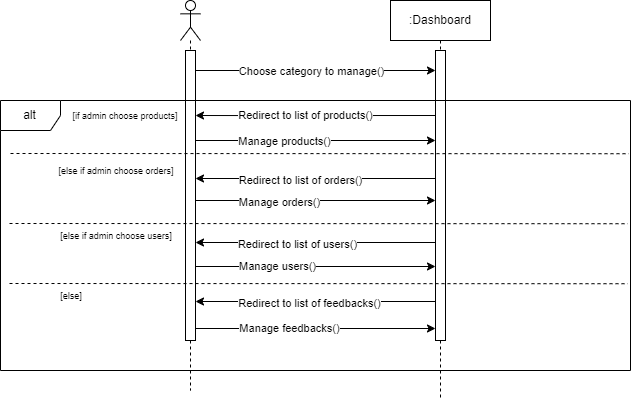

The diagram above was exported from draw.io. Its source (the exported page's mxGraphModel, read from the mxfile embedded in the PNG):
<mxGraphModel dx="1071" dy="586" grid="1" gridSize="10" guides="1" tooltips="1" connect="1" arrows="1" fold="1" page="1" pageScale="1" pageWidth="850" pageHeight="1100" math="0" shadow="0">
  <root>
    <mxCell id="0" />
    <mxCell id="1" parent="0" />
    <mxCell id="fVPIwCauCuHjpf9fosIQ-1" value="" style="shape=umlLifeline;perimeter=lifelinePerimeter;whiteSpace=wrap;html=1;container=1;dropTarget=0;collapsible=0;recursiveResize=0;outlineConnect=0;portConstraint=eastwest;newEdgeStyle={&quot;curved&quot;:0,&quot;rounded&quot;:0};participant=umlActor;" vertex="1" parent="1">
      <mxGeometry x="380" y="100" width="20" height="390" as="geometry" />
    </mxCell>
    <mxCell id="fVPIwCauCuHjpf9fosIQ-4" value="" style="html=1;points=[[0,0,0,0,5],[0,1,0,0,-5],[1,0,0,0,5],[1,1,0,0,-5]];perimeter=orthogonalPerimeter;outlineConnect=0;targetShapes=umlLifeline;portConstraint=eastwest;newEdgeStyle={&quot;curved&quot;:0,&quot;rounded&quot;:0};" vertex="1" parent="fVPIwCauCuHjpf9fosIQ-1">
      <mxGeometry x="5" y="50" width="10" height="290" as="geometry" />
    </mxCell>
    <mxCell id="fVPIwCauCuHjpf9fosIQ-2" value=":Dashboard" style="shape=umlLifeline;perimeter=lifelinePerimeter;whiteSpace=wrap;html=1;container=1;dropTarget=0;collapsible=0;recursiveResize=0;outlineConnect=0;portConstraint=eastwest;newEdgeStyle={&quot;curved&quot;:0,&quot;rounded&quot;:0};" vertex="1" parent="1">
      <mxGeometry x="590" y="100" width="100" height="400" as="geometry" />
    </mxCell>
    <mxCell id="fVPIwCauCuHjpf9fosIQ-3" value="" style="html=1;points=[[0,0,0,0,5],[0,1,0,0,-5],[1,0,0,0,5],[1,1,0,0,-5]];perimeter=orthogonalPerimeter;outlineConnect=0;targetShapes=umlLifeline;portConstraint=eastwest;newEdgeStyle={&quot;curved&quot;:0,&quot;rounded&quot;:0};" vertex="1" parent="fVPIwCauCuHjpf9fosIQ-2">
      <mxGeometry x="45" y="50" width="10" height="290" as="geometry" />
    </mxCell>
    <mxCell id="yzkhzyy-RAD3zUf0hM8W-1" style="edgeStyle=orthogonalEdgeStyle;rounded=0;orthogonalLoop=1;jettySize=auto;html=1;curved=0;" edge="1" parent="1" source="fVPIwCauCuHjpf9fosIQ-4" target="fVPIwCauCuHjpf9fosIQ-3">
      <mxGeometry relative="1" as="geometry">
        <Array as="points">
          <mxPoint x="580" y="170" />
          <mxPoint x="580" y="170" />
        </Array>
      </mxGeometry>
    </mxCell>
    <mxCell id="yzkhzyy-RAD3zUf0hM8W-2" value="Choose category to manage()" style="edgeLabel;html=1;align=center;verticalAlign=middle;resizable=0;points=[];" vertex="1" connectable="0" parent="yzkhzyy-RAD3zUf0hM8W-1">
      <mxGeometry x="-0.1488" y="1" relative="1" as="geometry">
        <mxPoint x="13" y="1" as="offset" />
      </mxGeometry>
    </mxCell>
    <mxCell id="yzkhzyy-RAD3zUf0hM8W-3" value="alt" style="shape=umlFrame;whiteSpace=wrap;html=1;pointerEvents=0;" vertex="1" parent="1">
      <mxGeometry x="200" y="200" width="630" height="270" as="geometry" />
    </mxCell>
    <mxCell id="yzkhzyy-RAD3zUf0hM8W-7" style="edgeStyle=orthogonalEdgeStyle;rounded=0;orthogonalLoop=1;jettySize=auto;html=1;" edge="1" parent="1" source="fVPIwCauCuHjpf9fosIQ-4" target="fVPIwCauCuHjpf9fosIQ-3">
      <mxGeometry relative="1" as="geometry">
        <Array as="points">
          <mxPoint x="450" y="240" />
          <mxPoint x="450" y="240" />
        </Array>
      </mxGeometry>
    </mxCell>
    <mxCell id="yzkhzyy-RAD3zUf0hM8W-8" value="Manage products()" style="edgeLabel;html=1;align=center;verticalAlign=middle;resizable=0;points=[];" vertex="1" connectable="0" parent="yzkhzyy-RAD3zUf0hM8W-7">
      <mxGeometry x="-0.1872" relative="1" as="geometry">
        <mxPoint x="-9" as="offset" />
      </mxGeometry>
    </mxCell>
    <mxCell id="yzkhzyy-RAD3zUf0hM8W-4" value="&lt;font style=&quot;font-size: 9px;&quot;&gt;[if admin choose products]&lt;/font&gt;" style="text;html=1;align=center;verticalAlign=middle;whiteSpace=wrap;rounded=0;" vertex="1" parent="1">
      <mxGeometry x="260" y="200" width="130" height="30" as="geometry" />
    </mxCell>
    <mxCell id="yzkhzyy-RAD3zUf0hM8W-5" style="edgeStyle=orthogonalEdgeStyle;rounded=0;orthogonalLoop=1;jettySize=auto;html=1;curved=0;" edge="1" parent="1">
      <mxGeometry relative="1" as="geometry">
        <mxPoint x="635" y="215" as="sourcePoint" />
        <mxPoint x="395" y="215" as="targetPoint" />
        <Array as="points">
          <mxPoint x="450" y="215" />
          <mxPoint x="450" y="215" />
        </Array>
      </mxGeometry>
    </mxCell>
    <mxCell id="yzkhzyy-RAD3zUf0hM8W-6" value="Redirect to list of products()" style="edgeLabel;html=1;align=center;verticalAlign=middle;resizable=0;points=[];" vertex="1" connectable="0" parent="yzkhzyy-RAD3zUf0hM8W-5">
      <mxGeometry x="0.1456" y="-1" relative="1" as="geometry">
        <mxPoint x="7" as="offset" />
      </mxGeometry>
    </mxCell>
    <mxCell id="DxfKHC4m9dS7nB_xs14X-1" value="" style="endArrow=none;dashed=1;html=1;rounded=0;entryX=0.997;entryY=0.206;entryDx=0;entryDy=0;entryPerimeter=0;" edge="1" parent="1">
      <mxGeometry width="50" height="50" relative="1" as="geometry">
        <mxPoint x="210" y="253" as="sourcePoint" />
        <mxPoint x="828.3199999999999" y="253.22000000000003" as="targetPoint" />
      </mxGeometry>
    </mxCell>
    <mxCell id="DxfKHC4m9dS7nB_xs14X-2" value="&lt;font style=&quot;font-size: 9px;&quot;&gt;[else if admin choose orders]&lt;/font&gt;" style="text;html=1;align=center;verticalAlign=middle;whiteSpace=wrap;rounded=0;" vertex="1" parent="1">
      <mxGeometry x="251" y="255" width="130" height="30" as="geometry" />
    </mxCell>
    <mxCell id="DxfKHC4m9dS7nB_xs14X-3" value="" style="endArrow=classic;html=1;rounded=0;" edge="1" parent="1">
      <mxGeometry width="50" height="50" relative="1" as="geometry">
        <mxPoint x="635" y="278" as="sourcePoint" />
        <mxPoint x="395" y="278" as="targetPoint" />
      </mxGeometry>
    </mxCell>
    <mxCell id="DxfKHC4m9dS7nB_xs14X-4" value="Redirect to list of orders()" style="edgeLabel;html=1;align=center;verticalAlign=middle;resizable=0;points=[];" vertex="1" connectable="0" parent="DxfKHC4m9dS7nB_xs14X-3">
      <mxGeometry x="0.258" y="2" relative="1" as="geometry">
        <mxPoint x="15" y="-1" as="offset" />
      </mxGeometry>
    </mxCell>
    <mxCell id="DxfKHC4m9dS7nB_xs14X-5" style="edgeStyle=orthogonalEdgeStyle;rounded=0;orthogonalLoop=1;jettySize=auto;html=1;curved=0;" edge="1" parent="1">
      <mxGeometry relative="1" as="geometry">
        <mxPoint x="395" y="300" as="sourcePoint" />
        <mxPoint x="635" y="300" as="targetPoint" />
      </mxGeometry>
    </mxCell>
    <mxCell id="DxfKHC4m9dS7nB_xs14X-6" value="Manage orders()" style="edgeLabel;html=1;align=center;verticalAlign=middle;resizable=0;points=[];" vertex="1" connectable="0" parent="DxfKHC4m9dS7nB_xs14X-5">
      <mxGeometry x="-0.2996" y="-3" relative="1" as="geometry">
        <mxPoint y="-2" as="offset" />
      </mxGeometry>
    </mxCell>
    <mxCell id="DxfKHC4m9dS7nB_xs14X-7" value="" style="endArrow=none;dashed=1;html=1;rounded=0;entryX=0.997;entryY=0.206;entryDx=0;entryDy=0;entryPerimeter=0;" edge="1" parent="1">
      <mxGeometry width="50" height="50" relative="1" as="geometry">
        <mxPoint x="209" y="323" as="sourcePoint" />
        <mxPoint x="827.3199999999999" y="323.22" as="targetPoint" />
      </mxGeometry>
    </mxCell>
    <mxCell id="DxfKHC4m9dS7nB_xs14X-8" value="&lt;font style=&quot;font-size: 9px;&quot;&gt;[else if admin choose users]&lt;/font&gt;" style="text;html=1;align=center;verticalAlign=middle;whiteSpace=wrap;rounded=0;" vertex="1" parent="1">
      <mxGeometry x="251" y="320" width="130" height="30" as="geometry" />
    </mxCell>
    <mxCell id="DxfKHC4m9dS7nB_xs14X-9" style="edgeStyle=orthogonalEdgeStyle;rounded=0;orthogonalLoop=1;jettySize=auto;html=1;curved=0;" edge="1" parent="1">
      <mxGeometry relative="1" as="geometry">
        <mxPoint x="635" y="342" as="sourcePoint" />
        <mxPoint x="395" y="342" as="targetPoint" />
      </mxGeometry>
    </mxCell>
    <mxCell id="DxfKHC4m9dS7nB_xs14X-10" value="Redirect to list of users()" style="edgeLabel;html=1;align=center;verticalAlign=middle;resizable=0;points=[];" vertex="1" connectable="0" parent="DxfKHC4m9dS7nB_xs14X-9">
      <mxGeometry x="0.2649" y="1" relative="1" as="geometry">
        <mxPoint x="13" as="offset" />
      </mxGeometry>
    </mxCell>
    <mxCell id="DxfKHC4m9dS7nB_xs14X-11" value="" style="endArrow=classic;html=1;rounded=0;" edge="1" parent="1" target="fVPIwCauCuHjpf9fosIQ-3">
      <mxGeometry width="50" height="50" relative="1" as="geometry">
        <mxPoint x="395" y="366" as="sourcePoint" />
        <mxPoint x="600" y="366" as="targetPoint" />
      </mxGeometry>
    </mxCell>
    <mxCell id="DxfKHC4m9dS7nB_xs14X-12" value="Manage users()" style="edgeLabel;html=1;align=center;verticalAlign=middle;resizable=0;points=[];" vertex="1" connectable="0" parent="DxfKHC4m9dS7nB_xs14X-11">
      <mxGeometry x="-0.3274" y="1" relative="1" as="geometry">
        <mxPoint as="offset" />
      </mxGeometry>
    </mxCell>
    <mxCell id="DxfKHC4m9dS7nB_xs14X-13" value="" style="endArrow=none;dashed=1;html=1;rounded=0;entryX=0.997;entryY=0.206;entryDx=0;entryDy=0;entryPerimeter=0;" edge="1" parent="1">
      <mxGeometry width="50" height="50" relative="1" as="geometry">
        <mxPoint x="209" y="383" as="sourcePoint" />
        <mxPoint x="827.3199999999999" y="383.22" as="targetPoint" />
      </mxGeometry>
    </mxCell>
    <mxCell id="DxfKHC4m9dS7nB_xs14X-14" style="edgeStyle=orthogonalEdgeStyle;rounded=0;orthogonalLoop=1;jettySize=auto;html=1;curved=0;" edge="1" parent="1">
      <mxGeometry relative="1" as="geometry">
        <mxPoint x="635" y="401" as="sourcePoint" />
        <mxPoint x="395" y="401" as="targetPoint" />
      </mxGeometry>
    </mxCell>
    <mxCell id="DxfKHC4m9dS7nB_xs14X-15" value="Redirect to list of feedbacks()" style="edgeLabel;html=1;align=center;verticalAlign=middle;resizable=0;points=[];" vertex="1" connectable="0" parent="DxfKHC4m9dS7nB_xs14X-14">
      <mxGeometry x="0.2649" y="1" relative="1" as="geometry">
        <mxPoint x="25" as="offset" />
      </mxGeometry>
    </mxCell>
    <mxCell id="DxfKHC4m9dS7nB_xs14X-16" value="&lt;font style=&quot;font-size: 9px;&quot;&gt;[else]&lt;/font&gt;" style="text;html=1;align=center;verticalAlign=middle;whiteSpace=wrap;rounded=0;" vertex="1" parent="1">
      <mxGeometry x="206" y="380" width="130" height="30" as="geometry" />
    </mxCell>
    <mxCell id="DxfKHC4m9dS7nB_xs14X-17" value="" style="endArrow=classic;html=1;rounded=0;" edge="1" parent="1">
      <mxGeometry width="50" height="50" relative="1" as="geometry">
        <mxPoint x="395" y="428" as="sourcePoint" />
        <mxPoint x="635" y="428" as="targetPoint" />
      </mxGeometry>
    </mxCell>
    <mxCell id="DxfKHC4m9dS7nB_xs14X-18" value="Manage feedbacks()" style="edgeLabel;html=1;align=center;verticalAlign=middle;resizable=0;points=[];" vertex="1" connectable="0" parent="DxfKHC4m9dS7nB_xs14X-17">
      <mxGeometry x="-0.3274" y="1" relative="1" as="geometry">
        <mxPoint x="12" as="offset" />
      </mxGeometry>
    </mxCell>
  </root>
</mxGraphModel>